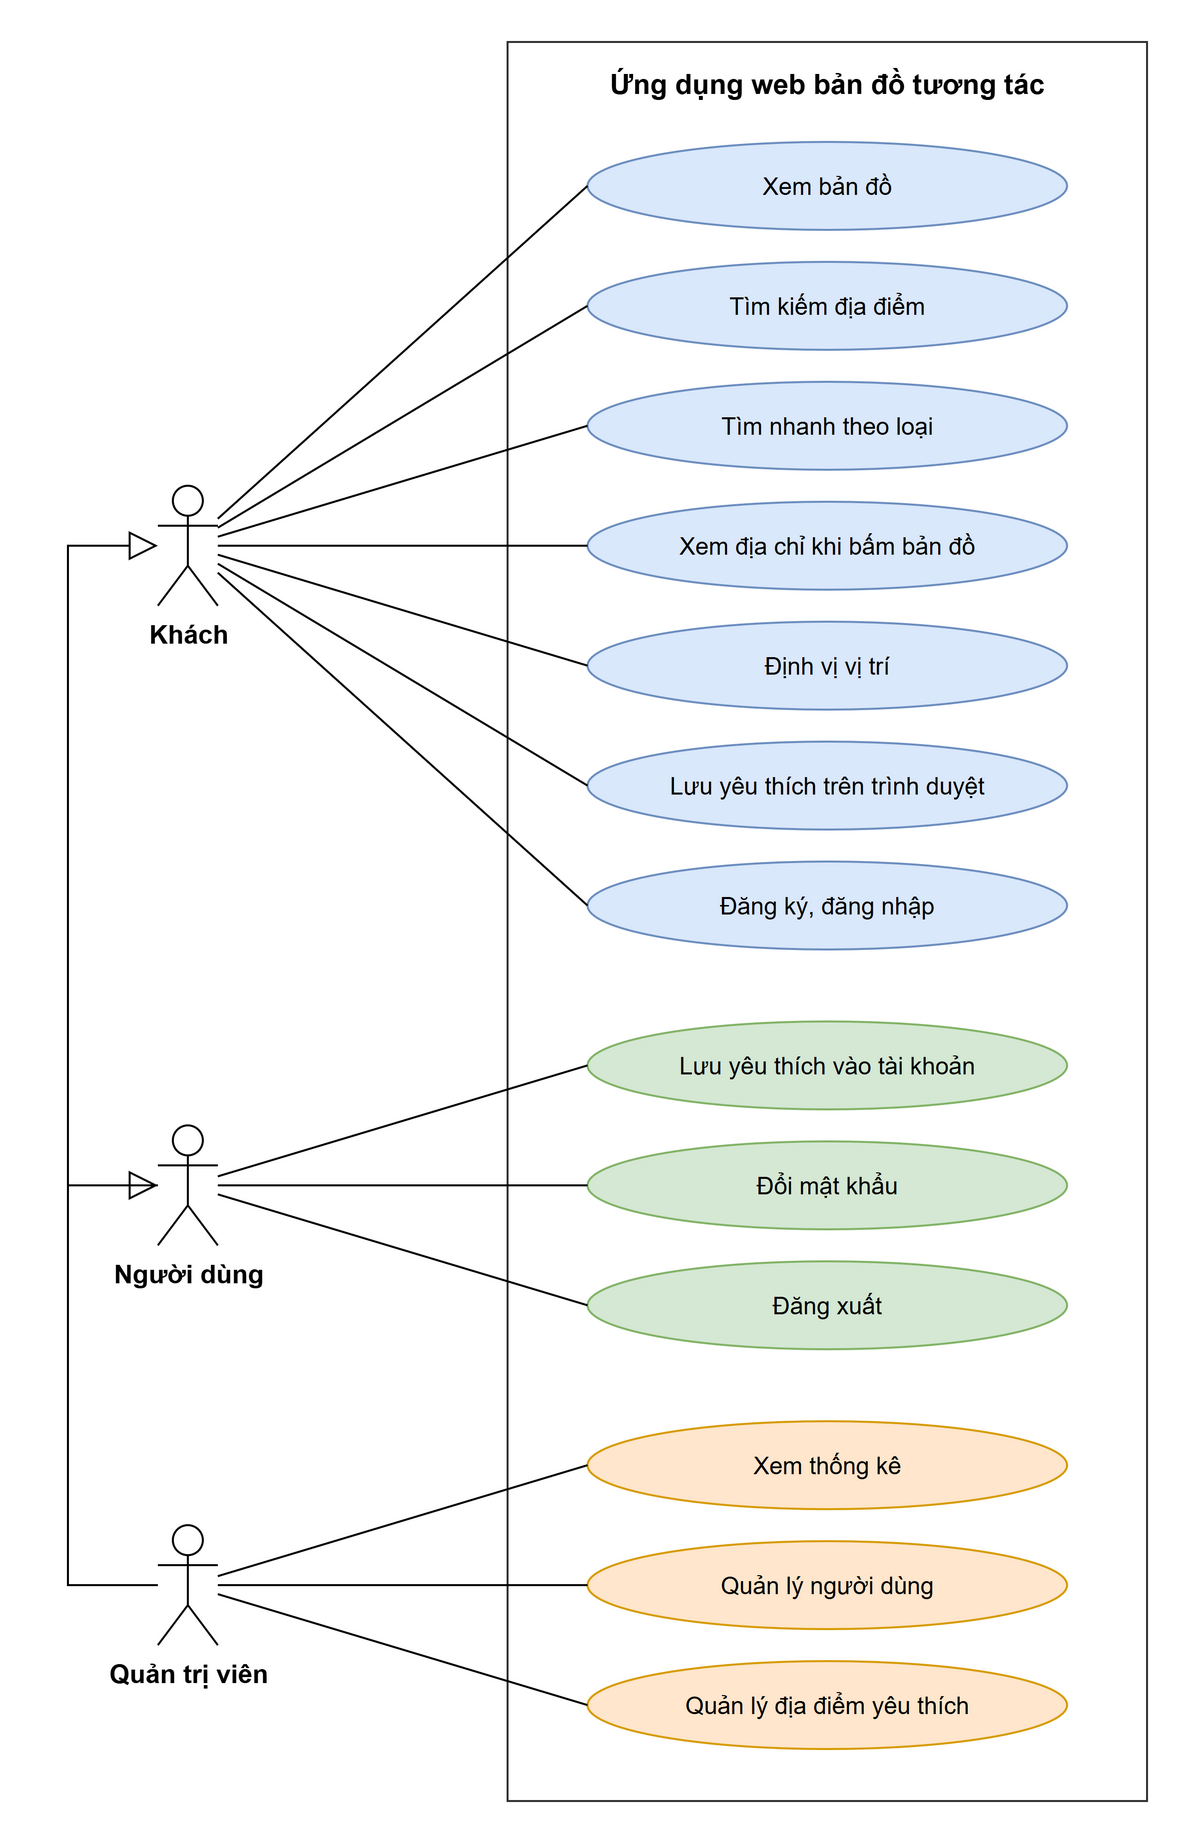

The diagram above was exported from draw.io. Its source (the exported page's mxGraphModel, read from the mxfile embedded in the PNG):
<mxGraphModel grid="1" gridSize="10">
  <root>
    <mxCell id="0" />
    <mxCell id="1" parent="0" />
    <mxCell id="sys" value="Ứng dụng web bản đồ tương tác" style="rounded=0;whiteSpace=wrap;html=1;fillColor=none;strokeColor=#333333;verticalAlign=top;fontStyle=1;fontSize=14;spacingTop=6;" vertex="1" parent="1">
      <mxGeometry x="280" y="10" width="320" height="880" as="geometry" />
    </mxCell>
    <mxCell id="a_guest" value="Khách" style="shape=umlActor;verticalLabelPosition=bottom;verticalAlign=top;html=1;outlineConnect=0;fontStyle=1;fontSize=13;" vertex="1" parent="1">
      <mxGeometry x="105" y="232" width="30" height="60" as="geometry" />
    </mxCell>
    <mxCell id="a_user" value="Người dùng" style="shape=umlActor;verticalLabelPosition=bottom;verticalAlign=top;html=1;outlineConnect=0;fontStyle=1;fontSize=13;" vertex="1" parent="1">
      <mxGeometry x="105" y="552" width="30" height="60" as="geometry" />
    </mxCell>
    <mxCell id="a_admin" value="Quản trị viên" style="shape=umlActor;verticalLabelPosition=bottom;verticalAlign=top;html=1;outlineConnect=0;fontStyle=1;fontSize=13;" vertex="1" parent="1">
      <mxGeometry x="105" y="752" width="30" height="60" as="geometry" />
    </mxCell>
    <mxCell id="g1" style="edgeStyle=orthogonalEdgeStyle;rounded=0;html=1;endArrow=block;endFill=0;endSize=12;exitX=0;exitY=0.5;exitDx=0;exitDy=0;entryX=0;entryY=0.5;entryDx=0;entryDy=0;" edge="1" parent="1" source="a_user" target="a_guest">
      <mxGeometry relative="1" as="geometry">
        <Array as="points">
          <mxPoint x="60" y="582" />
          <mxPoint x="60" y="262" />
        </Array>
      </mxGeometry>
    </mxCell>
    <mxCell id="g2" style="edgeStyle=orthogonalEdgeStyle;rounded=0;html=1;endArrow=block;endFill=0;endSize=12;exitX=0;exitY=0.5;exitDx=0;exitDy=0;entryX=0;entryY=0.5;entryDx=0;entryDy=0;" edge="1" parent="1" source="a_admin" target="a_user">
      <mxGeometry relative="1" as="geometry">
        <Array as="points">
          <mxPoint x="60" y="782" />
          <mxPoint x="60" y="582" />
        </Array>
      </mxGeometry>
    </mxCell>
    <mxCell id="uc1" value="Xem bản đồ" style="ellipse;whiteSpace=wrap;html=1;fillColor=#dae8fc;strokeColor=#6c8ebf;" vertex="1" parent="1">
      <mxGeometry x="320" y="60" width="240" height="44" as="geometry" />
    </mxCell>
    <mxCell id="uc2" value="Tìm kiếm địa điểm" style="ellipse;whiteSpace=wrap;html=1;fillColor=#dae8fc;strokeColor=#6c8ebf;" vertex="1" parent="1">
      <mxGeometry x="320" y="120" width="240" height="44" as="geometry" />
    </mxCell>
    <mxCell id="uc3" value="Tìm nhanh theo loại" style="ellipse;whiteSpace=wrap;html=1;fillColor=#dae8fc;strokeColor=#6c8ebf;" vertex="1" parent="1">
      <mxGeometry x="320" y="180" width="240" height="44" as="geometry" />
    </mxCell>
    <mxCell id="uc4" value="Xem địa chỉ khi bấm bản đồ" style="ellipse;whiteSpace=wrap;html=1;fillColor=#dae8fc;strokeColor=#6c8ebf;" vertex="1" parent="1">
      <mxGeometry x="320" y="240" width="240" height="44" as="geometry" />
    </mxCell>
    <mxCell id="uc5" value="Định vị vị trí" style="ellipse;whiteSpace=wrap;html=1;fillColor=#dae8fc;strokeColor=#6c8ebf;" vertex="1" parent="1">
      <mxGeometry x="320" y="300" width="240" height="44" as="geometry" />
    </mxCell>
    <mxCell id="uc6" value="Lưu yêu thích trên trình duyệt" style="ellipse;whiteSpace=wrap;html=1;fillColor=#dae8fc;strokeColor=#6c8ebf;" vertex="1" parent="1">
      <mxGeometry x="320" y="360" width="240" height="44" as="geometry" />
    </mxCell>
    <mxCell id="uc7" value="Đăng ký, đăng nhập" style="ellipse;whiteSpace=wrap;html=1;fillColor=#dae8fc;strokeColor=#6c8ebf;" vertex="1" parent="1">
      <mxGeometry x="320" y="420" width="240" height="44" as="geometry" />
    </mxCell>
    <mxCell id="uc8" value="Lưu yêu thích vào tài khoản" style="ellipse;whiteSpace=wrap;html=1;fillColor=#d5e8d4;strokeColor=#82b366;" vertex="1" parent="1">
      <mxGeometry x="320" y="500" width="240" height="44" as="geometry" />
    </mxCell>
    <mxCell id="uc9" value="Đổi mật khẩu" style="ellipse;whiteSpace=wrap;html=1;fillColor=#d5e8d4;strokeColor=#82b366;" vertex="1" parent="1">
      <mxGeometry x="320" y="560" width="240" height="44" as="geometry" />
    </mxCell>
    <mxCell id="uc10" value="Đăng xuất" style="ellipse;whiteSpace=wrap;html=1;fillColor=#d5e8d4;strokeColor=#82b366;" vertex="1" parent="1">
      <mxGeometry x="320" y="620" width="240" height="44" as="geometry" />
    </mxCell>
    <mxCell id="uc11" value="Xem thống kê" style="ellipse;whiteSpace=wrap;html=1;fillColor=#ffe6cc;strokeColor=#d79b00;" vertex="1" parent="1">
      <mxGeometry x="320" y="700" width="240" height="44" as="geometry" />
    </mxCell>
    <mxCell id="uc12" value="Quản lý người dùng" style="ellipse;whiteSpace=wrap;html=1;fillColor=#ffe6cc;strokeColor=#d79b00;" vertex="1" parent="1">
      <mxGeometry x="320" y="760" width="240" height="44" as="geometry" />
    </mxCell>
    <mxCell id="uc13" value="Quản lý địa điểm yêu thích" style="ellipse;whiteSpace=wrap;html=1;fillColor=#ffe6cc;strokeColor=#d79b00;" vertex="1" parent="1">
      <mxGeometry x="320" y="820" width="240" height="44" as="geometry" />
    </mxCell>
    <mxCell id="l1" style="html=1;endArrow=none;entryX=0;entryY=0.5;entryDx=0;entryDy=0;" edge="1" parent="1" source="a_guest" target="uc1">
      <mxGeometry relative="1" as="geometry" />
    </mxCell>
    <mxCell id="l2" style="html=1;endArrow=none;entryX=0;entryY=0.5;entryDx=0;entryDy=0;" edge="1" parent="1" source="a_guest" target="uc2">
      <mxGeometry relative="1" as="geometry" />
    </mxCell>
    <mxCell id="l3" style="html=1;endArrow=none;entryX=0;entryY=0.5;entryDx=0;entryDy=0;" edge="1" parent="1" source="a_guest" target="uc3">
      <mxGeometry relative="1" as="geometry" />
    </mxCell>
    <mxCell id="l4" style="html=1;endArrow=none;entryX=0;entryY=0.5;entryDx=0;entryDy=0;" edge="1" parent="1" source="a_guest" target="uc4">
      <mxGeometry relative="1" as="geometry" />
    </mxCell>
    <mxCell id="l5" style="html=1;endArrow=none;entryX=0;entryY=0.5;entryDx=0;entryDy=0;" edge="1" parent="1" source="a_guest" target="uc5">
      <mxGeometry relative="1" as="geometry" />
    </mxCell>
    <mxCell id="l6" style="html=1;endArrow=none;entryX=0;entryY=0.5;entryDx=0;entryDy=0;" edge="1" parent="1" source="a_guest" target="uc6">
      <mxGeometry relative="1" as="geometry" />
    </mxCell>
    <mxCell id="l7" style="html=1;endArrow=none;entryX=0;entryY=0.5;entryDx=0;entryDy=0;" edge="1" parent="1" source="a_guest" target="uc7">
      <mxGeometry relative="1" as="geometry" />
    </mxCell>
    <mxCell id="l8" style="html=1;endArrow=none;entryX=0;entryY=0.5;entryDx=0;entryDy=0;" edge="1" parent="1" source="a_user" target="uc8">
      <mxGeometry relative="1" as="geometry" />
    </mxCell>
    <mxCell id="l9" style="html=1;endArrow=none;entryX=0;entryY=0.5;entryDx=0;entryDy=0;" edge="1" parent="1" source="a_user" target="uc9">
      <mxGeometry relative="1" as="geometry" />
    </mxCell>
    <mxCell id="l10" style="html=1;endArrow=none;entryX=0;entryY=0.5;entryDx=0;entryDy=0;" edge="1" parent="1" source="a_user" target="uc10">
      <mxGeometry relative="1" as="geometry" />
    </mxCell>
    <mxCell id="l11" style="html=1;endArrow=none;entryX=0;entryY=0.5;entryDx=0;entryDy=0;" edge="1" parent="1" source="a_admin" target="uc11">
      <mxGeometry relative="1" as="geometry" />
    </mxCell>
    <mxCell id="l12" style="html=1;endArrow=none;entryX=0;entryY=0.5;entryDx=0;entryDy=0;" edge="1" parent="1" source="a_admin" target="uc12">
      <mxGeometry relative="1" as="geometry" />
    </mxCell>
    <mxCell id="l13" style="html=1;endArrow=none;entryX=0;entryY=0.5;entryDx=0;entryDy=0;" edge="1" parent="1" source="a_admin" target="uc13">
      <mxGeometry relative="1" as="geometry" />
    </mxCell>
  </root>
</mxGraphModel>